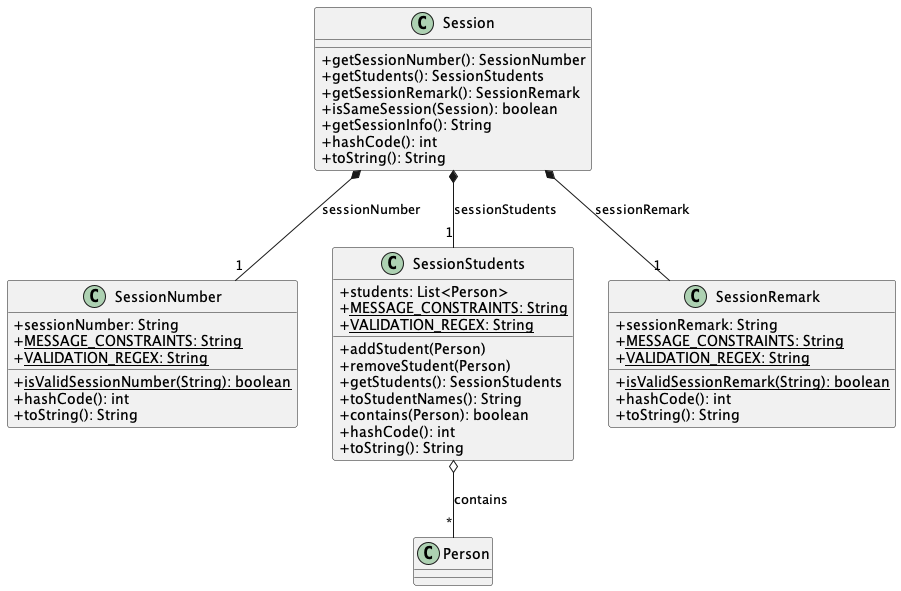

The diagram above was rendered by PlantUML. Its source (embedded in the PNG):
@startuml Session
skinparam classAttributeIconSize 0

class Session {
  + getSessionNumber(): SessionNumber
  + getStudents(): SessionStudents
  + getSessionRemark(): SessionRemark
  + isSameSession(Session): boolean
  + getSessionInfo(): String
  + hashCode(): int
  + toString(): String
}

class SessionNumber {
  + sessionNumber: String
  + <u>MESSAGE_CONSTRAINTS: String
  + <u>VALIDATION_REGEX: String
  + <u>isValidSessionNumber(String): boolean
  + hashCode(): int
  + toString(): String
}

class SessionStudents {
  + students: List<Person>
  + <u>MESSAGE_CONSTRAINTS: String
  + <u>VALIDATION_REGEX: String
  + addStudent(Person)
  + removeStudent(Person)
  + getStudents(): SessionStudents
  + toStudentNames(): String
  + contains(Person): boolean
  + hashCode(): int
  + toString(): String
}

class SessionRemark {
  + sessionRemark: String
  + <u>MESSAGE_CONSTRAINTS: String
  + <u>VALIDATION_REGEX: String
  + <u>isValidSessionRemark(String): boolean
  + hashCode(): int
  + toString(): String
}

class Person {
}

Session *-- "1" SessionNumber: sessionNumber
Session *-- "1" SessionStudents: sessionStudents
Session *-- "1" SessionRemark: sessionRemark
SessionStudents o-- "*" Person: contains

@enduml